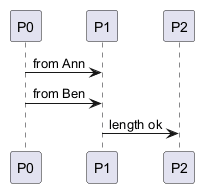

The diagram above was rendered by PlantUML. Its source (embedded in the PNG):
@startuml
!$i = 0
!while $i < 3
participant P$i
!$i = $i + 1
!endwhile
!foreach $name in ["Ann", "Ben"]
P0 -> P1 : from $name
!endfor
!if %strlen("abc") == 3
P1 -> P2 : length ok
!elseif 1
P1 -> P2 : unreachable
!else
P1 -> P2 : unreachable too
!endif
!ifdef UNDEFINED_SYMBOL
P2 -> P0 : hidden
!endif
@enduml